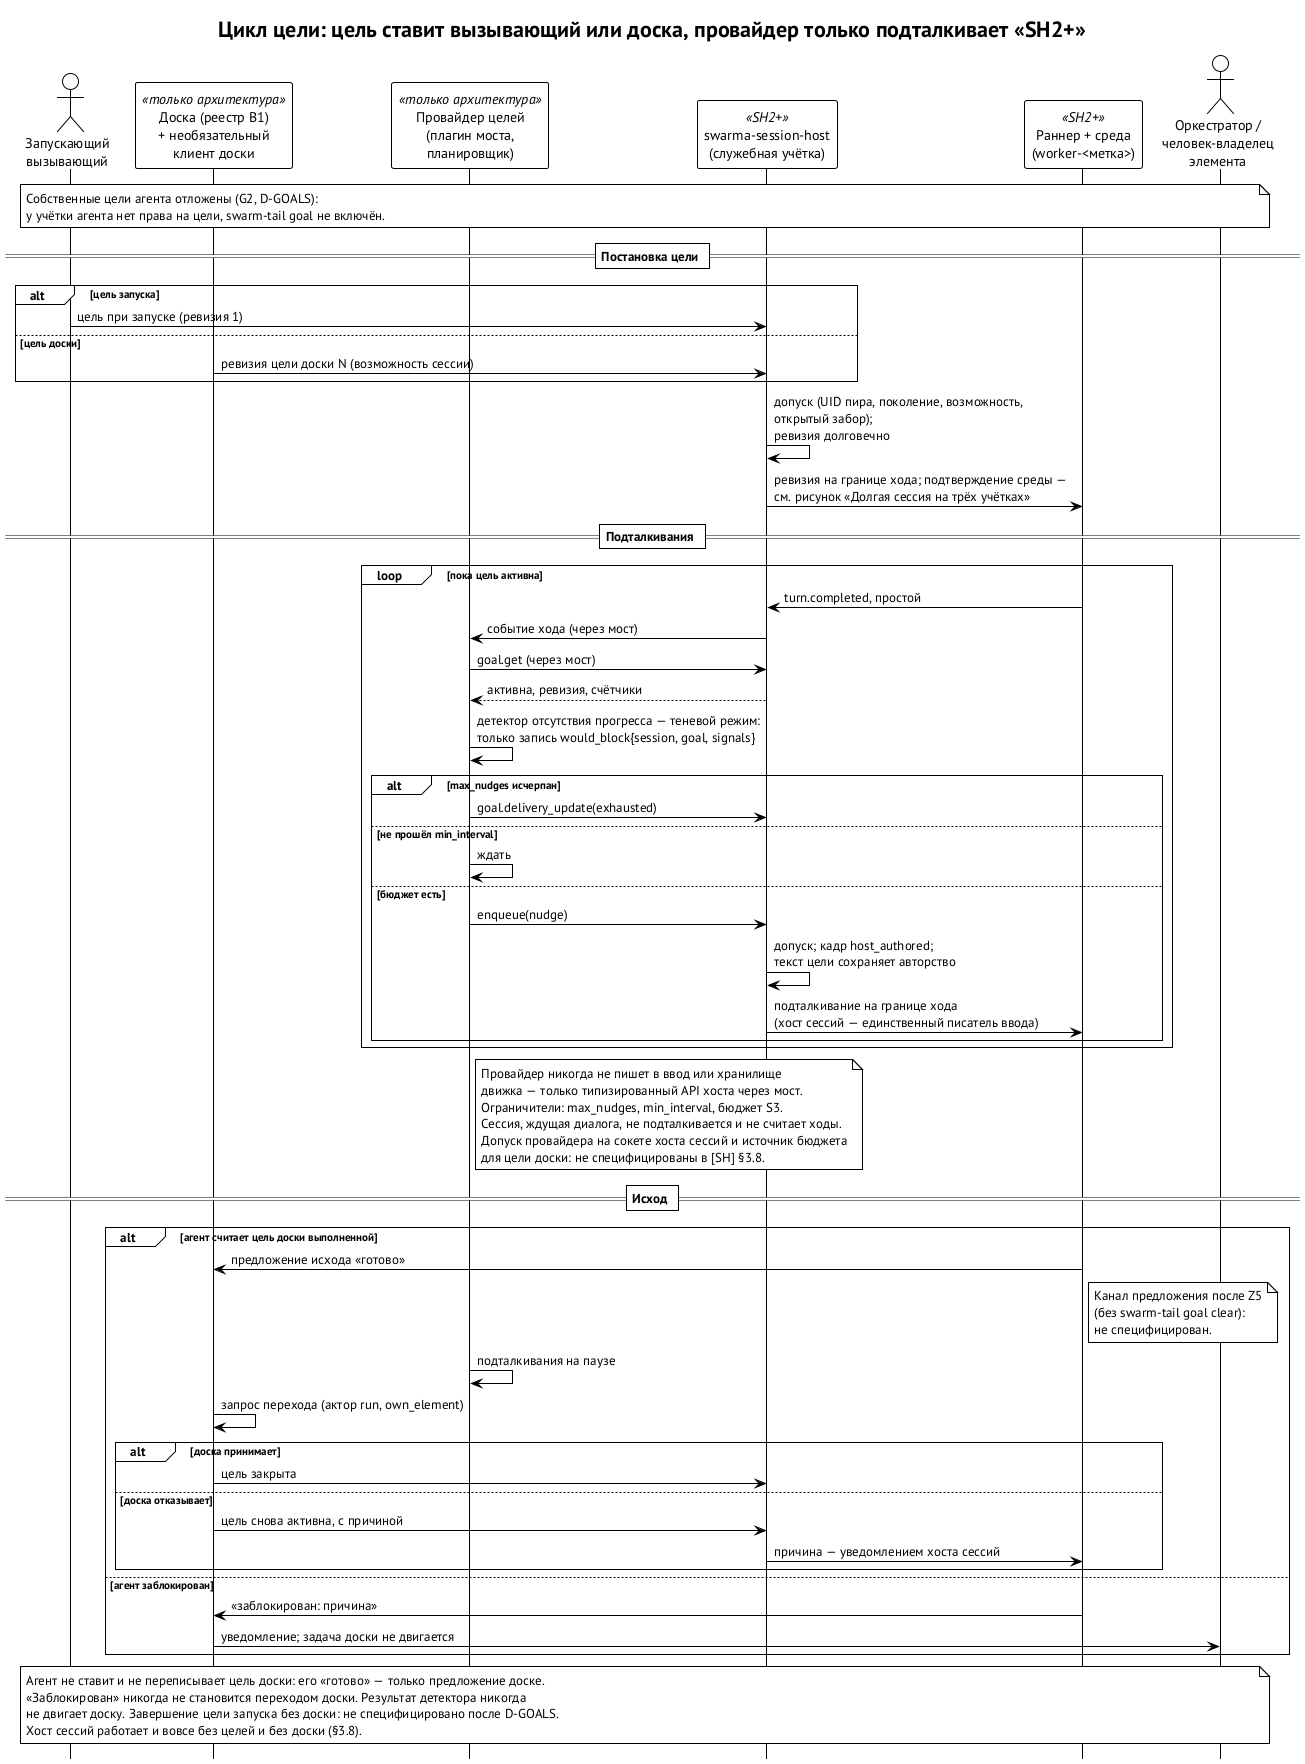

The diagram above was rendered by PlantUML. Its source (embedded in the PNG):
@startuml goal-loop
' Перерисовка для главы 9 (старый вариант: агент сам ставил цель — заменено Z5, D-GOALS).
' Источник: wiki session-host/architecture.ru.md §5.5 «Цели (GOL)», замена Z5 @4a25636
' Источник: swarma-session-host spec/session-host.md §3.8, §7 п. 5 (G2) @9e27b3f
' Фаза: цель SH2+; провайдер целей и доска B1/B5 — только архитектура.
!theme plain
skinparam defaultFontName "PT Sans"
skinparam shadowing false
skinparam sequenceMessageAlign left
skinparam maxMessageSize 300
skinparam noteTextAlignment left
hide footbox
title Цикл цели: цель ставит вызывающий или доска, провайдер только подталкивает «SH2+»

actor "Запускающий\nвызывающий" as C
participant "Доска (реестр B1)\n+ необязательный\nклиент доски" as BD <<только архитектура>>
participant "Провайдер целей\n(плагин моста,\nпланировщик)" as GP <<только архитектура>>
participant "swarma-session-host\n(служебная учётка)" as H <<SH2+>>
participant "Раннер + среда\n(worker-<метка>)" as R <<SH2+>>
actor "Оркестратор /\nчеловек-владелец\nэлемента" as O

note over C, O
  Собственные цели агента отложены (G2, D-GOALS):
  у учётки агента нет права на цели, swarm-tail goal не включён.
end note

== Постановка цели ==
alt цель запуска
  C -> H: цель при запуске (ревизия 1)
else цель доски
  BD -> H: ревизия цели доски N (возможность сессии)
end
H -> H: допуск (UID пира, поколение, возможность, открытый забор);\nревизия долговечно
H -> R: ревизия на границе хода; подтверждение среды —\nсм. рисунок «Долгая сессия на трёх учётках»

== Подталкивания ==
loop пока цель активна
  R -> H: turn.completed, простой
  H -> GP: событие хода (через мост)
  GP -> H: goal.get (через мост)
  H --> GP: активна, ревизия, счётчики
  GP -> GP: детектор отсутствия прогресса — теневой режим:\nтолько запись would_block{session, goal, signals}
  alt max_nudges исчерпан
    GP -> H: goal.delivery_update(exhausted)
  else не прошёл min_interval
    GP -> GP: ждать
  else бюджет есть
    GP -> H: enqueue(nudge)
    H -> H: допуск; кадр host_authored;\nтекст цели сохраняет авторство
    H -> R: подталкивание на границе хода\n(хост сессий — единственный писатель ввода)
  end
end
note right of GP
  Провайдер никогда не пишет в ввод или хранилище
  движка — только типизированный API хоста через мост.
  Ограничители: max_nudges, min_interval, бюджет S3.
  Сессия, ждущая диалога, не подталкивается и не считает ходы.
  Допуск провайдера на сокете хоста сессий и источник бюджета
  для цели доски: не специфицированы в [SH] §3.8.
end note

== Исход ==
alt агент считает цель доски выполненной
  R -> BD: предложение исхода «готово»
  note right of R
    Канал предложения после Z5
    (без swarm-tail goal clear):
    не специфицирован.
  end note
  GP -> GP: подталкивания на паузе
  BD -> BD: запрос перехода (актор run, own_element)
  alt доска принимает
    BD -> H: цель закрыта
  else доска отказывает
    BD -> H: цель снова активна, с причиной
    H -> R: причина — уведомлением хоста сессий
  end
else агент заблокирован
  R -> BD: «заблокирован: причина»
  BD -> O: уведомление; задача доски не двигается
end

note over C, O
  Агент не ставит и не переписывает цель доски: его «готово» — только предложение доске.
  «Заблокирован» никогда не становится переходом доски. Результат детектора никогда
  не двигает доску. Завершение цели запуска без доски: не специфицировано после D-GOALS.
  Хост сессий работает и вовсе без целей и без доски (§3.8).
end note
@enduml